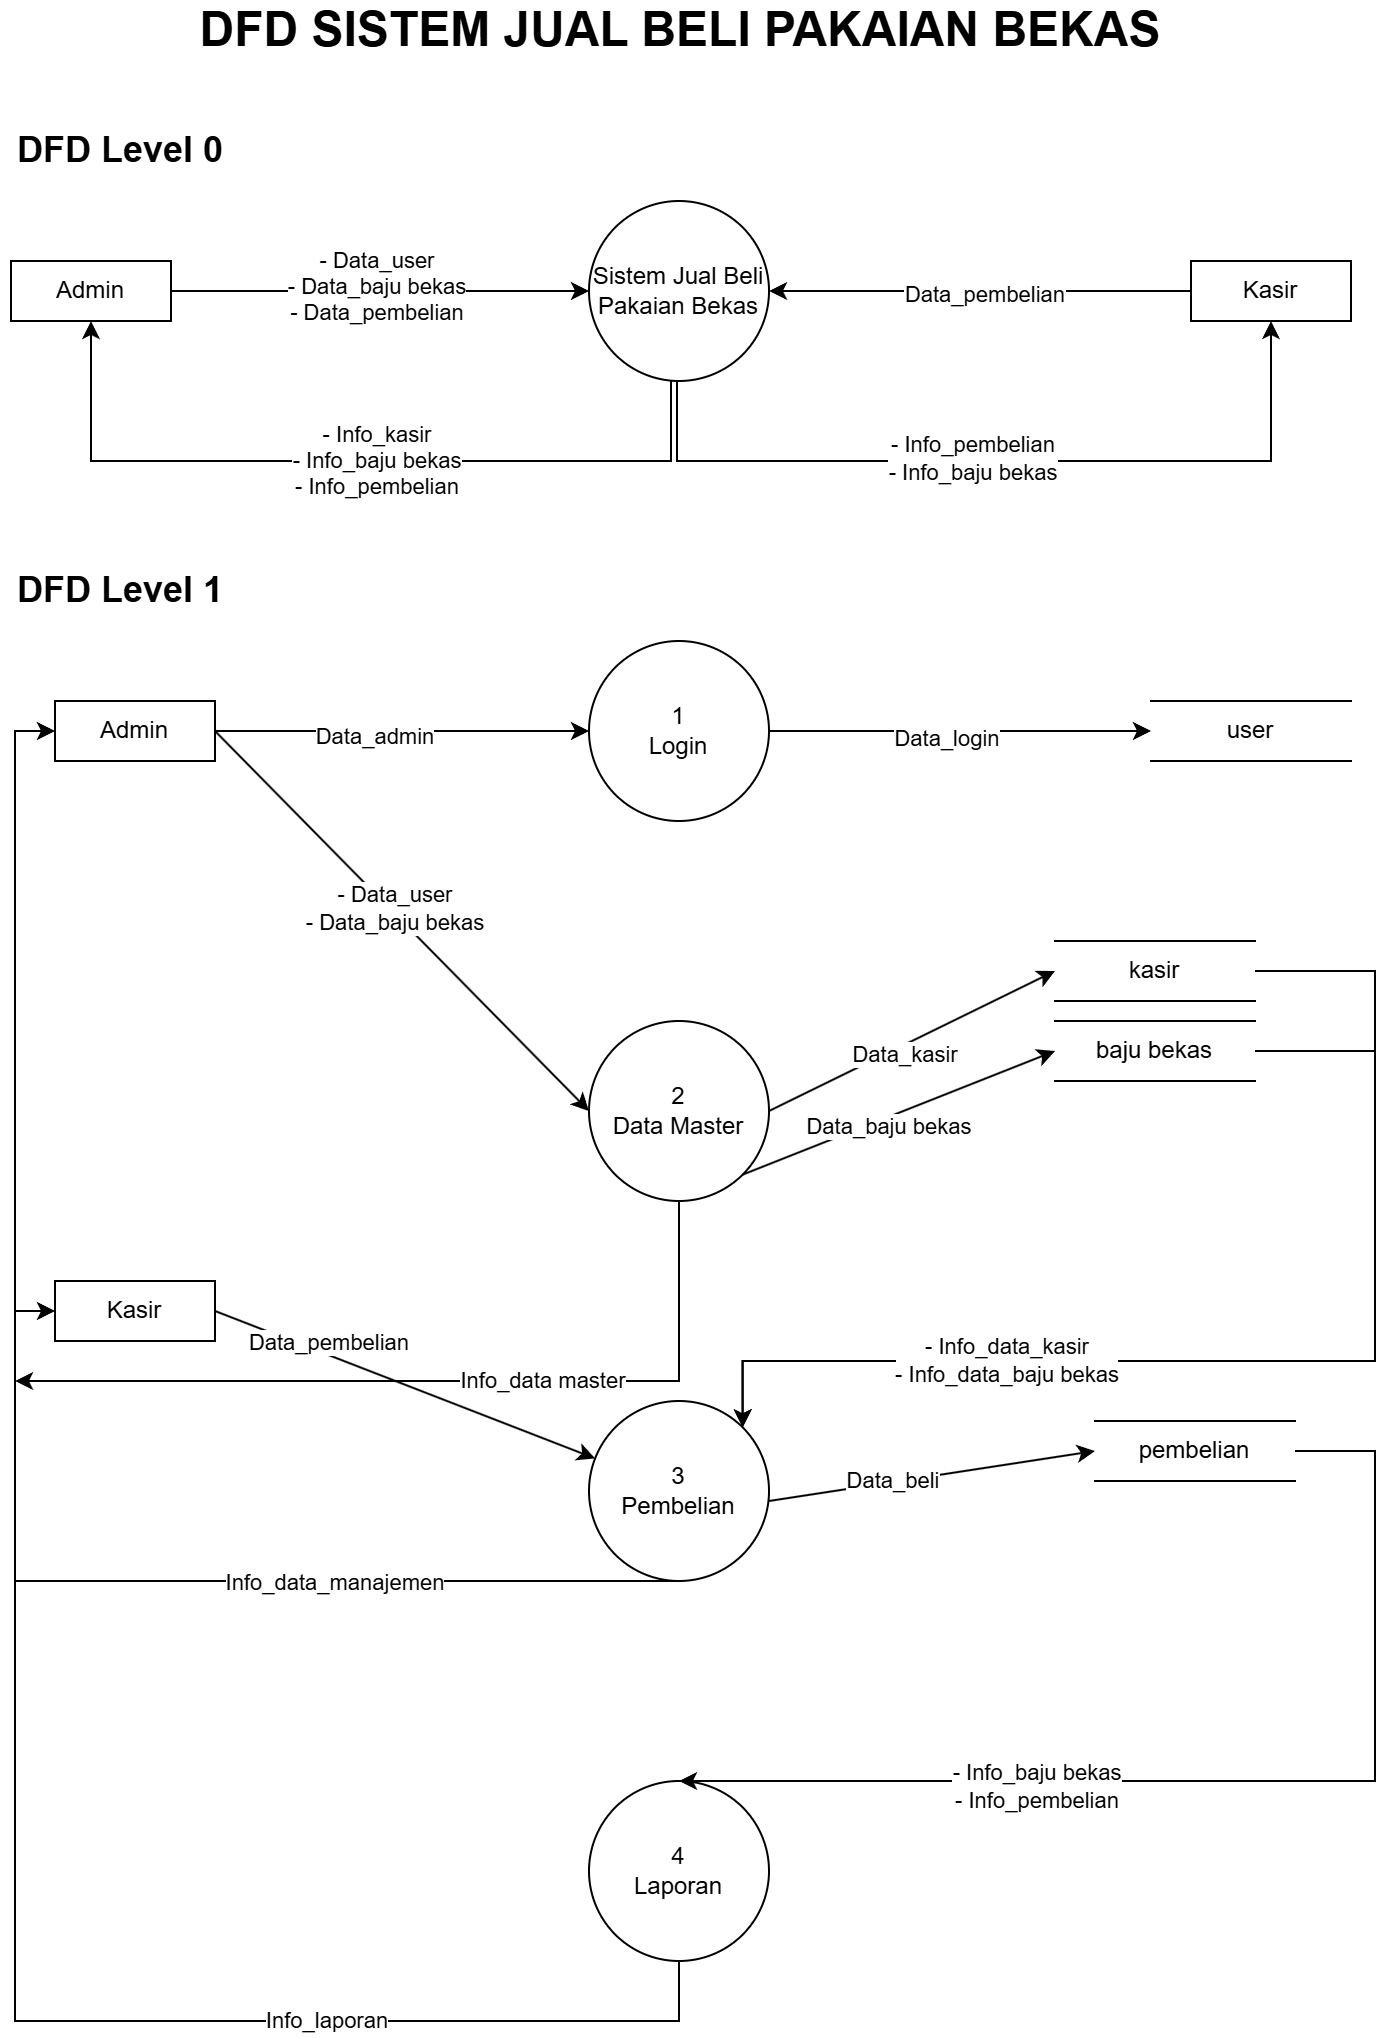

The diagram above was exported from draw.io. Its source (the exported page's mxGraphModel, read from the mxfile embedded in the PNG):
<mxGraphModel dx="794" dy="412" grid="1" gridSize="10" guides="1" tooltips="1" connect="1" arrows="1" fold="1" page="1" pageScale="1" pageWidth="827" pageHeight="1169" math="0" shadow="0">
  <root>
    <mxCell id="0" />
    <mxCell id="1" parent="0" />
    <mxCell id="eem_gP_EGOlNpg3XQ_wB-10" style="edgeStyle=orthogonalEdgeStyle;rounded=0;orthogonalLoop=1;jettySize=auto;html=1;entryX=0.5;entryY=1;entryDx=0;entryDy=0;" parent="1" source="eem_gP_EGOlNpg3XQ_wB-1" target="eem_gP_EGOlNpg3XQ_wB-2" edge="1">
      <mxGeometry relative="1" as="geometry">
        <Array as="points">
          <mxPoint x="408" y="290" />
          <mxPoint x="118" y="290" />
        </Array>
      </mxGeometry>
    </mxCell>
    <mxCell id="eem_gP_EGOlNpg3XQ_wB-12" value="- Info_kasir&lt;div&gt;- Info_baju bekas&lt;/div&gt;&lt;div&gt;- Info_pembelian&lt;/div&gt;" style="edgeLabel;html=1;align=center;verticalAlign=middle;resizable=0;points=[];" parent="eem_gP_EGOlNpg3XQ_wB-10" vertex="1" connectable="0">
      <mxGeometry x="-0.0627" y="-1" relative="1" as="geometry">
        <mxPoint as="offset" />
      </mxGeometry>
    </mxCell>
    <mxCell id="eem_gP_EGOlNpg3XQ_wB-11" style="edgeStyle=orthogonalEdgeStyle;rounded=0;orthogonalLoop=1;jettySize=auto;html=1;entryX=0.5;entryY=1;entryDx=0;entryDy=0;" parent="1" source="eem_gP_EGOlNpg3XQ_wB-1" target="eem_gP_EGOlNpg3XQ_wB-4" edge="1">
      <mxGeometry relative="1" as="geometry">
        <Array as="points">
          <mxPoint x="411" y="290" />
          <mxPoint x="708" y="290" />
        </Array>
      </mxGeometry>
    </mxCell>
    <mxCell id="eem_gP_EGOlNpg3XQ_wB-13" value="- Info_pembelian&lt;div&gt;- Info_baju bekas&lt;/div&gt;" style="edgeLabel;html=1;align=center;verticalAlign=middle;resizable=0;points=[];" parent="eem_gP_EGOlNpg3XQ_wB-11" vertex="1" connectable="0">
      <mxGeometry x="-0.0772" y="2" relative="1" as="geometry">
        <mxPoint as="offset" />
      </mxGeometry>
    </mxCell>
    <mxCell id="eem_gP_EGOlNpg3XQ_wB-1" value="Sistem Jual Beli Pakaian Bekas" style="ellipse;whiteSpace=wrap;html=1;aspect=fixed;" parent="1" vertex="1">
      <mxGeometry x="367" y="160" width="90" height="90" as="geometry" />
    </mxCell>
    <mxCell id="eem_gP_EGOlNpg3XQ_wB-5" style="edgeStyle=orthogonalEdgeStyle;rounded=0;orthogonalLoop=1;jettySize=auto;html=1;entryX=0;entryY=0.5;entryDx=0;entryDy=0;" parent="1" source="eem_gP_EGOlNpg3XQ_wB-2" target="eem_gP_EGOlNpg3XQ_wB-1" edge="1">
      <mxGeometry relative="1" as="geometry" />
    </mxCell>
    <mxCell id="eem_gP_EGOlNpg3XQ_wB-6" value="- Data_user&lt;div&gt;- Data_baju bekas&lt;/div&gt;&lt;div&gt;- Data_pembelian&lt;/div&gt;" style="edgeLabel;html=1;align=center;verticalAlign=middle;resizable=0;points=[];" parent="eem_gP_EGOlNpg3XQ_wB-5" vertex="1" connectable="0">
      <mxGeometry x="-0.0303" y="3" relative="1" as="geometry">
        <mxPoint x="1" as="offset" />
      </mxGeometry>
    </mxCell>
    <mxCell id="eem_gP_EGOlNpg3XQ_wB-2" value="Admin" style="rounded=0;whiteSpace=wrap;html=1;" parent="1" vertex="1">
      <mxGeometry x="78" y="190" width="80" height="30" as="geometry" />
    </mxCell>
    <mxCell id="eem_gP_EGOlNpg3XQ_wB-7" style="edgeStyle=orthogonalEdgeStyle;rounded=0;orthogonalLoop=1;jettySize=auto;html=1;entryX=1;entryY=0.5;entryDx=0;entryDy=0;" parent="1" source="eem_gP_EGOlNpg3XQ_wB-4" target="eem_gP_EGOlNpg3XQ_wB-1" edge="1">
      <mxGeometry relative="1" as="geometry" />
    </mxCell>
    <mxCell id="eem_gP_EGOlNpg3XQ_wB-8" value="Data_pembelian" style="edgeLabel;html=1;align=center;verticalAlign=middle;resizable=0;points=[];" parent="eem_gP_EGOlNpg3XQ_wB-7" vertex="1" connectable="0">
      <mxGeometry x="-0.0126" y="1" relative="1" as="geometry">
        <mxPoint as="offset" />
      </mxGeometry>
    </mxCell>
    <mxCell id="eem_gP_EGOlNpg3XQ_wB-4" value="Kasir" style="rounded=0;whiteSpace=wrap;html=1;" parent="1" vertex="1">
      <mxGeometry x="668" y="190" width="80" height="30" as="geometry" />
    </mxCell>
    <mxCell id="eem_gP_EGOlNpg3XQ_wB-19" style="edgeStyle=orthogonalEdgeStyle;rounded=0;orthogonalLoop=1;jettySize=auto;html=1;" parent="1" source="eem_gP_EGOlNpg3XQ_wB-14" target="eem_gP_EGOlNpg3XQ_wB-17" edge="1">
      <mxGeometry relative="1" as="geometry" />
    </mxCell>
    <mxCell id="eem_gP_EGOlNpg3XQ_wB-21" value="Data_login" style="edgeLabel;html=1;align=center;verticalAlign=middle;resizable=0;points=[];" parent="eem_gP_EGOlNpg3XQ_wB-19" vertex="1" connectable="0">
      <mxGeometry x="-0.0784" y="-3" relative="1" as="geometry">
        <mxPoint as="offset" />
      </mxGeometry>
    </mxCell>
    <mxCell id="eem_gP_EGOlNpg3XQ_wB-14" value="1&lt;div&gt;Login&lt;/div&gt;" style="ellipse;whiteSpace=wrap;html=1;aspect=fixed;" parent="1" vertex="1">
      <mxGeometry x="367" y="380" width="90" height="90" as="geometry" />
    </mxCell>
    <mxCell id="eem_gP_EGOlNpg3XQ_wB-18" style="edgeStyle=orthogonalEdgeStyle;rounded=0;orthogonalLoop=1;jettySize=auto;html=1;" parent="1" source="eem_gP_EGOlNpg3XQ_wB-15" target="eem_gP_EGOlNpg3XQ_wB-14" edge="1">
      <mxGeometry relative="1" as="geometry" />
    </mxCell>
    <mxCell id="eem_gP_EGOlNpg3XQ_wB-20" value="Data_admin" style="edgeLabel;html=1;align=center;verticalAlign=middle;resizable=0;points=[];" parent="eem_gP_EGOlNpg3XQ_wB-18" vertex="1" connectable="0">
      <mxGeometry x="-0.141" y="-2" relative="1" as="geometry">
        <mxPoint x="-1" as="offset" />
      </mxGeometry>
    </mxCell>
    <mxCell id="eem_gP_EGOlNpg3XQ_wB-15" value="Admin" style="rounded=0;whiteSpace=wrap;html=1;" parent="1" vertex="1">
      <mxGeometry x="100" y="410" width="80" height="30" as="geometry" />
    </mxCell>
    <mxCell id="eem_gP_EGOlNpg3XQ_wB-17" value="user" style="shape=partialRectangle;whiteSpace=wrap;html=1;left=0;right=0;fillColor=none;" parent="1" vertex="1">
      <mxGeometry x="648" y="410" width="100" height="30" as="geometry" />
    </mxCell>
    <mxCell id="eem_gP_EGOlNpg3XQ_wB-45" style="edgeStyle=orthogonalEdgeStyle;rounded=0;orthogonalLoop=1;jettySize=auto;html=1;exitX=0.5;exitY=1;exitDx=0;exitDy=0;" parent="1" source="eem_gP_EGOlNpg3XQ_wB-22" edge="1">
      <mxGeometry relative="1" as="geometry">
        <mxPoint x="80" y="750" as="targetPoint" />
        <Array as="points">
          <mxPoint x="412" y="750" />
          <mxPoint x="80" y="750" />
        </Array>
      </mxGeometry>
    </mxCell>
    <mxCell id="eem_gP_EGOlNpg3XQ_wB-46" value="Info_data master" style="edgeLabel;html=1;align=center;verticalAlign=middle;resizable=0;points=[];" parent="eem_gP_EGOlNpg3XQ_wB-45" vertex="1" connectable="0">
      <mxGeometry x="-0.2443" y="-1" relative="1" as="geometry">
        <mxPoint as="offset" />
      </mxGeometry>
    </mxCell>
    <mxCell id="eem_gP_EGOlNpg3XQ_wB-22" value="&lt;div&gt;2&lt;/div&gt;&lt;div&gt;Data Master&lt;/div&gt;" style="ellipse;whiteSpace=wrap;html=1;aspect=fixed;" parent="1" vertex="1">
      <mxGeometry x="367" y="570" width="90" height="90" as="geometry" />
    </mxCell>
    <mxCell id="eem_gP_EGOlNpg3XQ_wB-47" style="edgeStyle=orthogonalEdgeStyle;rounded=0;orthogonalLoop=1;jettySize=auto;html=1;entryX=0;entryY=0.5;entryDx=0;entryDy=0;exitX=0.5;exitY=1;exitDx=0;exitDy=0;" parent="1" source="eem_gP_EGOlNpg3XQ_wB-23" target="eem_gP_EGOlNpg3XQ_wB-38" edge="1">
      <mxGeometry relative="1" as="geometry">
        <Array as="points">
          <mxPoint x="80" y="850" />
          <mxPoint x="80" y="715" />
        </Array>
      </mxGeometry>
    </mxCell>
    <mxCell id="eem_gP_EGOlNpg3XQ_wB-48" value="Info_data_manajemen" style="edgeLabel;html=1;align=center;verticalAlign=middle;resizable=0;points=[];" parent="eem_gP_EGOlNpg3XQ_wB-47" vertex="1" connectable="0">
      <mxGeometry x="-0.2903" relative="1" as="geometry">
        <mxPoint as="offset" />
      </mxGeometry>
    </mxCell>
    <mxCell id="eem_gP_EGOlNpg3XQ_wB-23" value="&lt;div&gt;3&lt;/div&gt;&lt;div&gt;Pembelian&lt;/div&gt;" style="ellipse;whiteSpace=wrap;html=1;aspect=fixed;" parent="1" vertex="1">
      <mxGeometry x="367" y="760" width="90" height="90" as="geometry" />
    </mxCell>
    <mxCell id="eem_gP_EGOlNpg3XQ_wB-42" style="edgeStyle=orthogonalEdgeStyle;rounded=0;orthogonalLoop=1;jettySize=auto;html=1;entryX=0;entryY=0.5;entryDx=0;entryDy=0;" parent="1" source="eem_gP_EGOlNpg3XQ_wB-24" target="eem_gP_EGOlNpg3XQ_wB-15" edge="1">
      <mxGeometry relative="1" as="geometry">
        <mxPoint x="60" y="630" as="targetPoint" />
        <Array as="points">
          <mxPoint x="412" y="1070" />
          <mxPoint x="80" y="1070" />
          <mxPoint x="80" y="425" />
        </Array>
      </mxGeometry>
    </mxCell>
    <mxCell id="eem_gP_EGOlNpg3XQ_wB-43" value="Info_laporan" style="edgeLabel;html=1;align=center;verticalAlign=middle;resizable=0;points=[];" parent="eem_gP_EGOlNpg3XQ_wB-42" vertex="1" connectable="0">
      <mxGeometry x="-0.5971" y="-1" relative="1" as="geometry">
        <mxPoint as="offset" />
      </mxGeometry>
    </mxCell>
    <mxCell id="eem_gP_EGOlNpg3XQ_wB-24" value="4&lt;div&gt;Laporan&lt;/div&gt;" style="ellipse;whiteSpace=wrap;html=1;aspect=fixed;" parent="1" vertex="1">
      <mxGeometry x="367" y="950" width="90" height="90" as="geometry" />
    </mxCell>
    <mxCell id="eem_gP_EGOlNpg3XQ_wB-27" value="" style="endArrow=classic;html=1;rounded=0;entryX=0;entryY=0.5;entryDx=0;entryDy=0;exitX=1;exitY=0.5;exitDx=0;exitDy=0;" parent="1" source="eem_gP_EGOlNpg3XQ_wB-15" target="eem_gP_EGOlNpg3XQ_wB-22" edge="1">
      <mxGeometry width="50" height="50" relative="1" as="geometry">
        <mxPoint x="200" y="430" as="sourcePoint" />
        <mxPoint x="380" y="550" as="targetPoint" />
      </mxGeometry>
    </mxCell>
    <mxCell id="eem_gP_EGOlNpg3XQ_wB-28" value="- Data_user&lt;div&gt;- Data_baju bekas&lt;/div&gt;" style="edgeLabel;html=1;align=center;verticalAlign=middle;resizable=0;points=[];" parent="eem_gP_EGOlNpg3XQ_wB-27" vertex="1" connectable="0">
      <mxGeometry x="-0.0584" y="2" relative="1" as="geometry">
        <mxPoint as="offset" />
      </mxGeometry>
    </mxCell>
    <mxCell id="eem_gP_EGOlNpg3XQ_wB-56" style="edgeStyle=orthogonalEdgeStyle;rounded=0;orthogonalLoop=1;jettySize=auto;html=1;entryX=1;entryY=0;entryDx=0;entryDy=0;" parent="1" source="eem_gP_EGOlNpg3XQ_wB-29" target="eem_gP_EGOlNpg3XQ_wB-23" edge="1">
      <mxGeometry relative="1" as="geometry">
        <Array as="points">
          <mxPoint x="760" y="545" />
          <mxPoint x="760" y="740" />
          <mxPoint x="444" y="740" />
        </Array>
      </mxGeometry>
    </mxCell>
    <mxCell id="eem_gP_EGOlNpg3XQ_wB-29" value="kasir" style="shape=partialRectangle;whiteSpace=wrap;html=1;left=0;right=0;fillColor=none;" parent="1" vertex="1">
      <mxGeometry x="600" y="530" width="100" height="30" as="geometry" />
    </mxCell>
    <mxCell id="eem_gP_EGOlNpg3XQ_wB-57" style="edgeStyle=orthogonalEdgeStyle;rounded=0;orthogonalLoop=1;jettySize=auto;html=1;exitX=1;exitY=0.5;exitDx=0;exitDy=0;entryX=1;entryY=0;entryDx=0;entryDy=0;" parent="1" source="eem_gP_EGOlNpg3XQ_wB-30" target="eem_gP_EGOlNpg3XQ_wB-23" edge="1">
      <mxGeometry relative="1" as="geometry">
        <Array as="points">
          <mxPoint x="760" y="585" />
          <mxPoint x="760" y="740" />
          <mxPoint x="444" y="740" />
        </Array>
      </mxGeometry>
    </mxCell>
    <mxCell id="eem_gP_EGOlNpg3XQ_wB-58" value="- Info_data_kasir&lt;div&gt;- Info_data_baju bekas&lt;/div&gt;" style="edgeLabel;html=1;align=center;verticalAlign=middle;resizable=0;points=[];" parent="eem_gP_EGOlNpg3XQ_wB-57" vertex="1" connectable="0">
      <mxGeometry x="0.4162" y="-1" relative="1" as="geometry">
        <mxPoint as="offset" />
      </mxGeometry>
    </mxCell>
    <mxCell id="eem_gP_EGOlNpg3XQ_wB-30" value="baju bekas" style="shape=partialRectangle;whiteSpace=wrap;html=1;left=0;right=0;fillColor=none;" parent="1" vertex="1">
      <mxGeometry x="600" y="570" width="100" height="30" as="geometry" />
    </mxCell>
    <mxCell id="eem_gP_EGOlNpg3XQ_wB-32" value="" style="endArrow=classic;html=1;rounded=0;entryX=0;entryY=0.5;entryDx=0;entryDy=0;exitX=1;exitY=0.5;exitDx=0;exitDy=0;" parent="1" source="eem_gP_EGOlNpg3XQ_wB-22" target="eem_gP_EGOlNpg3XQ_wB-29" edge="1">
      <mxGeometry width="50" height="50" relative="1" as="geometry">
        <mxPoint x="450" y="600" as="sourcePoint" />
        <mxPoint x="500" y="550" as="targetPoint" />
      </mxGeometry>
    </mxCell>
    <mxCell id="eem_gP_EGOlNpg3XQ_wB-33" value="Data_kasir" style="edgeLabel;html=1;align=center;verticalAlign=middle;resizable=0;points=[];" parent="eem_gP_EGOlNpg3XQ_wB-32" vertex="1" connectable="0">
      <mxGeometry x="-0.0802" y="-4" relative="1" as="geometry">
        <mxPoint as="offset" />
      </mxGeometry>
    </mxCell>
    <mxCell id="eem_gP_EGOlNpg3XQ_wB-34" value="" style="endArrow=classic;html=1;rounded=0;entryX=0;entryY=0.5;entryDx=0;entryDy=0;exitX=1;exitY=1;exitDx=0;exitDy=0;" parent="1" source="eem_gP_EGOlNpg3XQ_wB-22" target="eem_gP_EGOlNpg3XQ_wB-30" edge="1">
      <mxGeometry width="50" height="50" relative="1" as="geometry">
        <mxPoint x="490" y="628" as="sourcePoint" />
        <mxPoint x="607" y="590" as="targetPoint" />
      </mxGeometry>
    </mxCell>
    <mxCell id="eem_gP_EGOlNpg3XQ_wB-35" value="Data_baju bekas" style="edgeLabel;html=1;align=center;verticalAlign=middle;resizable=0;points=[];" parent="eem_gP_EGOlNpg3XQ_wB-34" vertex="1" connectable="0">
      <mxGeometry x="-0.0802" y="-4" relative="1" as="geometry">
        <mxPoint as="offset" />
      </mxGeometry>
    </mxCell>
    <mxCell id="eem_gP_EGOlNpg3XQ_wB-38" value="Kasir" style="rounded=0;whiteSpace=wrap;html=1;" parent="1" vertex="1">
      <mxGeometry x="100" y="700" width="80" height="30" as="geometry" />
    </mxCell>
    <mxCell id="eem_gP_EGOlNpg3XQ_wB-40" value="" style="endArrow=classic;html=1;rounded=0;exitX=1;exitY=0.5;exitDx=0;exitDy=0;" parent="1" source="eem_gP_EGOlNpg3XQ_wB-38" target="eem_gP_EGOlNpg3XQ_wB-23" edge="1">
      <mxGeometry width="50" height="50" relative="1" as="geometry">
        <mxPoint x="230" y="740" as="sourcePoint" />
        <mxPoint x="280" y="690" as="targetPoint" />
      </mxGeometry>
    </mxCell>
    <mxCell id="eem_gP_EGOlNpg3XQ_wB-41" value="Data_pembelian" style="edgeLabel;html=1;align=center;verticalAlign=middle;resizable=0;points=[];" parent="eem_gP_EGOlNpg3XQ_wB-40" vertex="1" connectable="0">
      <mxGeometry x="-0.4184" relative="1" as="geometry">
        <mxPoint x="1" y="-6" as="offset" />
      </mxGeometry>
    </mxCell>
    <mxCell id="eem_gP_EGOlNpg3XQ_wB-49" value="&lt;b&gt;&lt;font style=&quot;font-size: 24px;&quot;&gt;DFD SISTEM JUAL BELI PAKAIAN BEKAS&lt;/font&gt;&lt;/b&gt;" style="text;html=1;align=center;verticalAlign=middle;whiteSpace=wrap;rounded=0;" parent="1" vertex="1">
      <mxGeometry x="143" y="60" width="540" height="30" as="geometry" />
    </mxCell>
    <mxCell id="eem_gP_EGOlNpg3XQ_wB-51" style="edgeStyle=orthogonalEdgeStyle;rounded=0;orthogonalLoop=1;jettySize=auto;html=1;entryX=0.5;entryY=0;entryDx=0;entryDy=0;" parent="1" source="eem_gP_EGOlNpg3XQ_wB-50" target="eem_gP_EGOlNpg3XQ_wB-24" edge="1">
      <mxGeometry relative="1" as="geometry">
        <Array as="points">
          <mxPoint x="760" y="785" />
          <mxPoint x="760" y="950" />
        </Array>
      </mxGeometry>
    </mxCell>
    <mxCell id="eem_gP_EGOlNpg3XQ_wB-52" value="- Info_baju bekas&lt;div&gt;- Info_pembelian&lt;/div&gt;" style="edgeLabel;html=1;align=center;verticalAlign=middle;resizable=0;points=[];" parent="eem_gP_EGOlNpg3XQ_wB-51" vertex="1" connectable="0">
      <mxGeometry x="0.355" y="3" relative="1" as="geometry">
        <mxPoint y="-1" as="offset" />
      </mxGeometry>
    </mxCell>
    <mxCell id="eem_gP_EGOlNpg3XQ_wB-50" value="pembelian" style="shape=partialRectangle;whiteSpace=wrap;html=1;left=0;right=0;fillColor=none;" parent="1" vertex="1">
      <mxGeometry x="620" y="770" width="100" height="30" as="geometry" />
    </mxCell>
    <mxCell id="eem_gP_EGOlNpg3XQ_wB-54" value="" style="endArrow=classic;html=1;rounded=0;entryX=0;entryY=0.5;entryDx=0;entryDy=0;" parent="1" target="eem_gP_EGOlNpg3XQ_wB-50" edge="1">
      <mxGeometry width="50" height="50" relative="1" as="geometry">
        <mxPoint x="457" y="810" as="sourcePoint" />
        <mxPoint x="507" y="760" as="targetPoint" />
      </mxGeometry>
    </mxCell>
    <mxCell id="eem_gP_EGOlNpg3XQ_wB-55" value="Data_beli" style="edgeLabel;html=1;align=center;verticalAlign=middle;resizable=0;points=[];" parent="eem_gP_EGOlNpg3XQ_wB-54" vertex="1" connectable="0">
      <mxGeometry x="-0.2523" y="1" relative="1" as="geometry">
        <mxPoint as="offset" />
      </mxGeometry>
    </mxCell>
    <mxCell id="eem_gP_EGOlNpg3XQ_wB-59" value="&lt;b&gt;&lt;font style=&quot;font-size: 18px;&quot;&gt;DFD Level 0&lt;/font&gt;&lt;/b&gt;" style="text;html=1;align=center;verticalAlign=middle;whiteSpace=wrap;rounded=0;" parent="1" vertex="1">
      <mxGeometry x="78" y="120" width="110" height="30" as="geometry" />
    </mxCell>
    <mxCell id="eem_gP_EGOlNpg3XQ_wB-60" value="&lt;b&gt;&lt;font style=&quot;font-size: 18px;&quot;&gt;DFD Level 1&lt;/font&gt;&lt;/b&gt;" style="text;html=1;align=center;verticalAlign=middle;whiteSpace=wrap;rounded=0;" parent="1" vertex="1">
      <mxGeometry x="78" y="340" width="110" height="30" as="geometry" />
    </mxCell>
  </root>
</mxGraphModel>